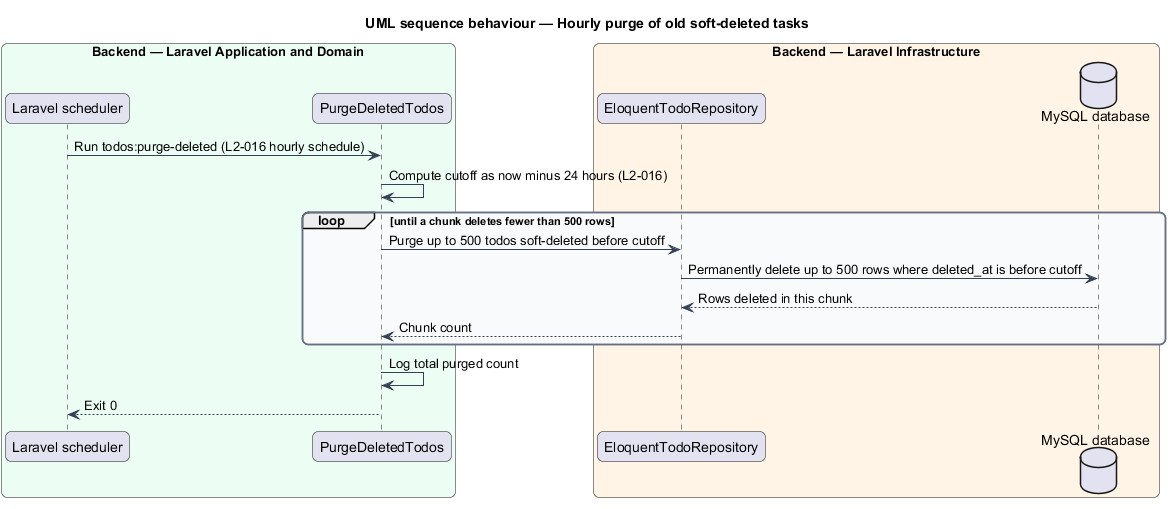

The diagram above was rendered by PlantUML. Its source (embedded in the PNG):
@startuml
title UML sequence behaviour — Hourly purge of old soft-deleted tasks
skinparam backgroundColor #FFFFFF
skinparam shadowing false
skinparam roundcorner 12
skinparam defaultFontName Arial
skinparam ArrowColor #344054
skinparam rectangle {
  BorderColor #344054
  FontColor #101828
}
skinparam package {
  BorderColor #667085
  FontColor #101828
  BackgroundColor #F9FAFB
}
box "Backend — Laravel Application and Domain" #ECFDF3
  participant "Laravel scheduler" as scheduler
  participant "PurgeDeletedTodos" as cmd
end box
box "Backend — Laravel Infrastructure" #FFF4E5
  participant "EloquentTodoRepository" as repo
  database "MySQL database" as db
end box
scheduler -> cmd : Run todos:purge-deleted (L2-016 hourly schedule)
cmd -> cmd : Compute cutoff as now minus 24 hours (L2-016)
loop until a chunk deletes fewer than 500 rows
  cmd -> repo : Purge up to 500 todos soft-deleted before cutoff
  repo -> db : Permanently delete up to 500 rows where deleted_at is before cutoff
  db --> repo : Rows deleted in this chunk
  repo --> cmd : Chunk count
end
cmd -> cmd : Log total purged count
cmd --> scheduler : Exit 0
@enduml